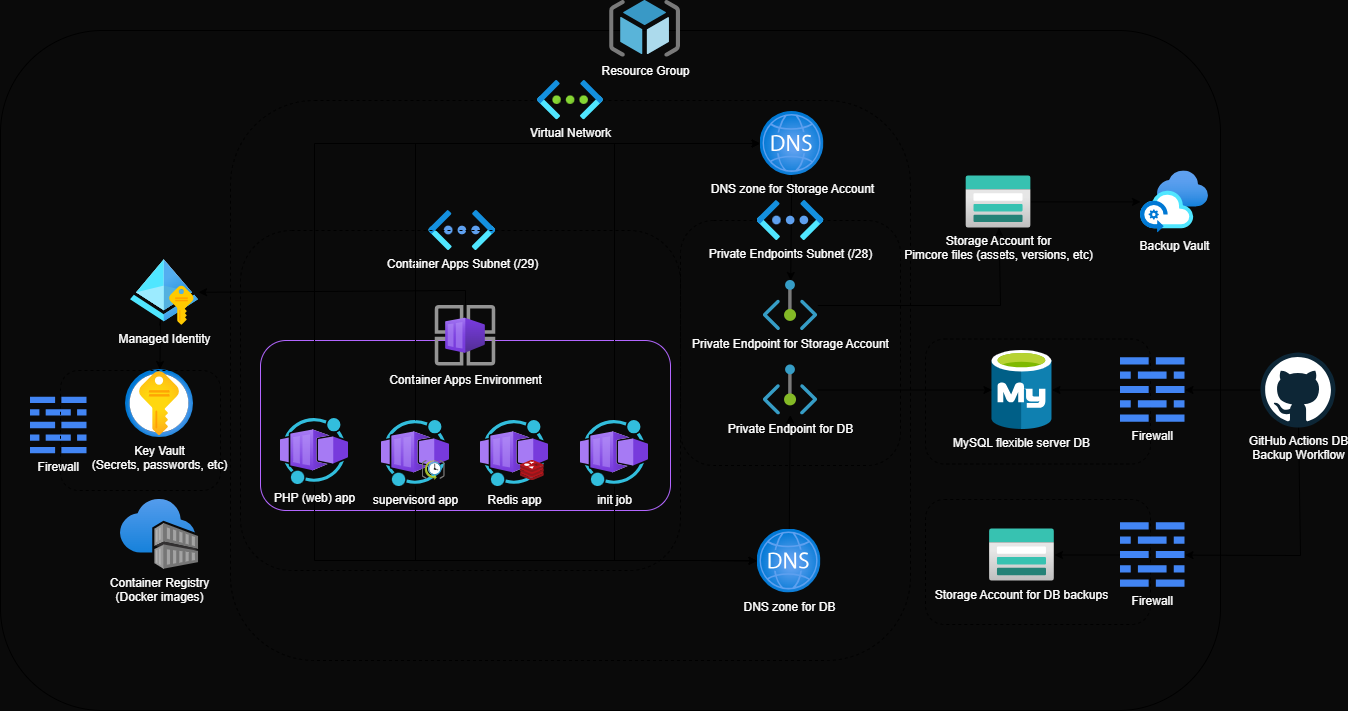

The diagram above was exported from draw.io. Its source (the exported page's mxGraphModel, read from the mxfile embedded in the PNG):
<mxGraphModel dx="2464" dy="941" grid="0" gridSize="10" guides="1" tooltips="1" connect="1" arrows="1" fold="1" page="1" pageScale="1" pageWidth="850" pageHeight="1100" background="#0A0A0A" math="0" shadow="0">
  <root>
    <mxCell id="0" />
    <mxCell id="1" parent="0" />
    <mxCell id="4" value="" style="rounded=1;whiteSpace=wrap;html=1;fillColor=none;fontColor=#FFFFFF;labelBackgroundColor=none;" parent="1" vertex="1">
      <mxGeometry x="-80" y="50" width="1220" height="680" as="geometry" />
    </mxCell>
    <mxCell id="105" value="" style="rounded=1;whiteSpace=wrap;html=1;dashed=1;labelBackgroundColor=none;fillColor=none;fontColor=#FFFFFF;" parent="1" vertex="1">
      <mxGeometry x="845" y="358.5" width="225" height="125" as="geometry" />
    </mxCell>
    <mxCell id="86" value="" style="rounded=1;whiteSpace=wrap;html=1;dashed=1;labelBackgroundColor=none;fillColor=none;fontColor=#FFFFFF;" parent="1" vertex="1">
      <mxGeometry x="150" y="120" width="680" height="560" as="geometry" />
    </mxCell>
    <mxCell id="102" value="" style="rounded=1;whiteSpace=wrap;html=1;dashed=1;labelBackgroundColor=none;fillColor=none;fontColor=#FFFFFF;" parent="1" vertex="1">
      <mxGeometry x="600" y="240" width="220" height="245" as="geometry" />
    </mxCell>
    <mxCell id="84" value="Container Apps Subnet (/29)" style="aspect=fixed;html=1;points=[];align=center;image;fontSize=12;image=img/lib/azure2/networking/Virtual_Networks_Classic.svg;dashed=1;labelBackgroundColor=none;fillColor=none;fontColor=#FFFFFF;" parent="1" vertex="1">
      <mxGeometry x="348.25" y="230" width="67" height="40" as="geometry" />
    </mxCell>
    <mxCell id="91" value="" style="rounded=1;whiteSpace=wrap;html=1;dashed=1;labelBackgroundColor=none;fillColor=none;fontColor=#FFFFFF;" parent="1" vertex="1">
      <mxGeometry x="845" y="519" width="225" height="125" as="geometry" />
    </mxCell>
    <mxCell id="89" value="" style="rounded=1;whiteSpace=wrap;html=1;dashed=1;labelBackgroundColor=none;fillColor=none;fontColor=#FFFFFF;" parent="1" vertex="1">
      <mxGeometry x="160" y="250" width="440" height="340" as="geometry" />
    </mxCell>
    <mxCell id="16" value="" style="rounded=1;whiteSpace=wrap;html=1;fillColor=none;strokeColor=#B266FF;fontColor=#FFFFFF;labelBackgroundColor=none;" parent="1" vertex="1">
      <mxGeometry x="180" y="360" width="410" height="170" as="geometry" />
    </mxCell>
    <mxCell id="17" value="Key Vault&lt;br&gt;(Secrets, passwords, etc)" style="image;aspect=fixed;html=1;points=[];align=center;fontSize=12;image=img/lib/azure2/security/Key_Vaults.svg;fontColor=#FFFFFF;labelBackgroundColor=none;" parent="1" vertex="1">
      <mxGeometry x="45.019999999999996" y="389" width="68" height="68" as="geometry" />
    </mxCell>
    <mxCell id="18" style="edgeStyle=orthogonalEdgeStyle;rounded=0;orthogonalLoop=1;jettySize=auto;html=1;fontColor=#FFFFFF;labelBackgroundColor=none;" parent="1" source="19" target="15" edge="1">
      <mxGeometry relative="1" as="geometry" />
    </mxCell>
    <mxCell id="19" value="Storage Account for &lt;br&gt;Pimcore files (assets, versions, etc)" style="image;aspect=fixed;html=1;points=[];align=center;fontSize=12;image=img/lib/azure2/storage/Storage_Accounts.svg;fontColor=#FFFFFF;labelBackgroundColor=none;" parent="1" vertex="1">
      <mxGeometry x="885.52" y="195.39" width="65" height="52" as="geometry" />
    </mxCell>
    <mxCell id="68" style="edgeStyle=none;rounded=0;html=1;fontColor=#FFFFFF;labelBackgroundColor=none;" parent="1" source="20" target="67" edge="1">
      <mxGeometry relative="1" as="geometry">
        <Array as="points">
          <mxPoint x="385" y="310" />
        </Array>
      </mxGeometry>
    </mxCell>
    <mxCell id="20" value="Container Apps Environment" style="image;aspect=fixed;html=1;points=[];align=center;fontSize=12;image=img/lib/azure2/other/Container_App_Environments.svg;fontColor=#FFFFFF;labelBackgroundColor=none;" parent="1" vertex="1">
      <mxGeometry x="354.75" y="325" width="60.5" height="60.5" as="geometry" />
    </mxCell>
    <mxCell id="21" value="Container Registry&lt;br&gt;(Docker images)" style="image;aspect=fixed;html=1;points=[];align=center;fontSize=12;image=img/lib/azure2/containers/Container_Registries.svg;fontColor=#FFFFFF;labelBackgroundColor=none;" parent="1" vertex="1">
      <mxGeometry x="39.999999999999986" y="519" width="78.03" height="70" as="geometry" />
    </mxCell>
    <mxCell id="5" value="&lt;div&gt;Resource Group&lt;/div&gt;" style="image;aspect=fixed;html=1;points=[];align=center;fontSize=12;image=img/lib/mscae/ResourceGroup.svg;fontColor=#FFFFFF;labelBackgroundColor=none;" parent="1" vertex="1">
      <mxGeometry x="529.138085106383" y="20" width="70.8598509701003" height="56.687880776080235" as="geometry" />
    </mxCell>
    <mxCell id="9" value="Storage Account for DB backups" style="image;aspect=fixed;html=1;points=[];align=center;fontSize=12;image=img/lib/azure2/storage/Storage_Accounts.svg;fontColor=#FFFFFF;labelBackgroundColor=none;" parent="1" vertex="1">
      <mxGeometry x="908.96" y="548.5" width="65" height="52" as="geometry" />
    </mxCell>
    <mxCell id="10" value="MySQL flexible server DB" style="image;aspect=fixed;html=1;points=[];align=center;fontSize=12;image=img/lib/mscae/Azure_Database_for_MySQL_servers.svg;labelBackgroundColor=none;fontColor=#FFFFFF;" parent="1" vertex="1">
      <mxGeometry x="911.44" y="370" width="60.04" height="79" as="geometry" />
    </mxCell>
    <mxCell id="15" value="Backup Vault" style="image;aspect=fixed;html=1;points=[];align=center;fontSize=12;image=img/lib/azure2/other/Azure_Backup_Center.svg;fontColor=#FFFFFF;labelBackgroundColor=none;" parent="1" vertex="1">
      <mxGeometry x="1060" y="190.39" width="68" height="62" as="geometry" />
    </mxCell>
    <mxCell id="41" value="Virtual Network" style="image;aspect=fixed;html=1;points=[];align=center;fontSize=12;image=img/lib/azure2/networking/Virtual_Networks.svg;fontColor=#FFFFFF;labelBackgroundColor=none;" parent="1" vertex="1">
      <mxGeometry x="457.0090322580645" y="100" width="65.98484848484848" height="39.39393939393939" as="geometry" />
    </mxCell>
    <mxCell id="64" style="edgeStyle=none;rounded=0;html=1;fontColor=#FFFFFF;labelBackgroundColor=none;" parent="1" source="52" target="10" edge="1">
      <mxGeometry relative="1" as="geometry">
        <Array as="points" />
      </mxGeometry>
    </mxCell>
    <mxCell id="61" style="edgeStyle=none;html=1;rounded=0;fontColor=#FFFFFF;labelBackgroundColor=none;" parent="1" source="28" target="92" edge="1">
      <mxGeometry relative="1" as="geometry">
        <Array as="points">
          <mxPoint x="234" y="580" />
          <mxPoint x="620" y="580" />
        </Array>
      </mxGeometry>
    </mxCell>
    <mxCell id="62" style="edgeStyle=none;rounded=0;html=1;fontColor=#FFFFFF;labelBackgroundColor=none;" parent="1" source="33" target="92" edge="1">
      <mxGeometry relative="1" as="geometry">
        <Array as="points">
          <mxPoint x="335" y="580" />
          <mxPoint x="500" y="580" />
          <mxPoint x="620" y="580" />
        </Array>
      </mxGeometry>
    </mxCell>
    <mxCell id="63" style="edgeStyle=none;rounded=0;html=1;fontColor=#FFFFFF;labelBackgroundColor=none;" parent="1" source="73" target="92" edge="1">
      <mxGeometry relative="1" as="geometry">
        <mxPoint x="534" y="440" as="sourcePoint" />
        <Array as="points">
          <mxPoint x="534" y="580" />
          <mxPoint x="620" y="580" />
        </Array>
      </mxGeometry>
    </mxCell>
    <mxCell id="69" style="edgeStyle=none;rounded=0;html=1;fontColor=#FFFFFF;labelBackgroundColor=none;" parent="1" source="67" target="17" edge="1">
      <mxGeometry relative="1" as="geometry">
        <Array as="points">
          <mxPoint x="80" y="339" />
        </Array>
      </mxGeometry>
    </mxCell>
    <mxCell id="67" value="Managed Identity" style="aspect=fixed;html=1;points=[];align=center;image;fontSize=12;image=img/lib/azure2/identity/Managed_Identities.svg;fontColor=#FFFFFF;labelBackgroundColor=none;" parent="1" vertex="1">
      <mxGeometry x="50.03" y="279" width="68" height="66" as="geometry" />
    </mxCell>
    <mxCell id="70" value="Firewall" style="editableCssRules=.*;shape=image;verticalLabelPosition=bottom;labelBackgroundColor=none;verticalAlign=top;aspect=fixed;imageAspect=0;image=data:image/svg+xml,(base64 omitted: 664 chars);fontColor=#FFFFFF;" parent="1" vertex="1">
      <mxGeometry x="-50" y="416.75" width="56.5" height="56.5" as="geometry" />
    </mxCell>
    <mxCell id="75" style="edgeStyle=none;rounded=0;html=1;fontColor=#FFFFFF;labelBackgroundColor=none;" parent="1" source="72" target="19" edge="1">
      <mxGeometry relative="1" as="geometry">
        <Array as="points">
          <mxPoint x="920" y="325" />
        </Array>
      </mxGeometry>
    </mxCell>
    <mxCell id="72" value="Private Endpoint for Storage Account" style="aspect=fixed;html=1;points=[];align=center;image;fontSize=12;image=img/lib/azure2/networking/Private_Endpoint.svg;fontColor=#FFFFFF;labelBackgroundColor=none;" parent="1" vertex="1">
      <mxGeometry x="682.72" y="300" width="54.55" height="50" as="geometry" />
    </mxCell>
    <mxCell id="111" style="edgeStyle=none;rounded=0;html=1;fontColor=#FFFFFF;labelBackgroundColor=none;" parent="1" source="73" target="93" edge="1">
      <mxGeometry relative="1" as="geometry">
        <Array as="points">
          <mxPoint x="534" y="163" />
        </Array>
      </mxGeometry>
    </mxCell>
    <mxCell id="73" value="init job" style="aspect=fixed;html=1;points=[];align=center;image;fontSize=12;image=img/lib/azure2/other/Worker_Container_App.svg;fontColor=#FFFFFF;labelBackgroundColor=none;" parent="1" vertex="1">
      <mxGeometry x="500" y="440" width="68" height="66" as="geometry" />
    </mxCell>
    <mxCell id="113" style="edgeStyle=none;rounded=0;html=1;fontColor=#FFFFFF;labelBackgroundColor=none;" parent="1" source="81" target="9" edge="1">
      <mxGeometry relative="1" as="geometry" />
    </mxCell>
    <mxCell id="81" value="Firewall" style="editableCssRules=.*;shape=image;verticalLabelPosition=bottom;labelBackgroundColor=none;verticalAlign=top;aspect=fixed;imageAspect=0;image=data:image/svg+xml,(base64 omitted: 664 chars);dashed=1;fillColor=none;fontColor=#FFFFFF;" parent="1" vertex="1">
      <mxGeometry x="1040" y="542.25" width="64.5" height="64.5" as="geometry" />
    </mxCell>
    <mxCell id="109" style="edgeStyle=none;rounded=0;html=1;fontColor=#FFFFFF;labelBackgroundColor=none;" parent="1" source="28" target="93" edge="1">
      <mxGeometry relative="1" as="geometry">
        <Array as="points">
          <mxPoint x="234" y="163" />
        </Array>
      </mxGeometry>
    </mxCell>
    <mxCell id="28" value="PHP (web) app" style="image;aspect=fixed;html=1;points=[];align=center;fontSize=12;image=img/lib/azure2/other/Worker_Container_App.svg;fontColor=#FFFFFF;labelBackgroundColor=none;" parent="1" vertex="1">
      <mxGeometry x="200" y="438" width="68" height="66" as="geometry" />
    </mxCell>
    <mxCell id="82" value="" style="group;fontColor=#FFFFFF;labelBackgroundColor=none;" parent="1" vertex="1" connectable="0">
      <mxGeometry x="301" y="440" width="68" height="66" as="geometry" />
    </mxCell>
    <mxCell id="33" value="supervisord app" style="image;aspect=fixed;html=1;points=[];align=center;fontSize=12;image=img/lib/azure2/other/Worker_Container_App.svg;fontColor=#FFFFFF;labelBackgroundColor=none;" parent="82" vertex="1">
      <mxGeometry width="68" height="66" as="geometry" />
    </mxCell>
    <mxCell id="34" value="" style="image;aspect=fixed;html=1;points=[];align=center;fontSize=12;image=img/lib/mscae/SchedulerJobCollection.svg;fontColor=#FFFFFF;labelBackgroundColor=none;" parent="82" vertex="1">
      <mxGeometry x="40.5" y="40" width="23.26" height="20" as="geometry" />
    </mxCell>
    <mxCell id="83" value="" style="group;fontColor=#FFFFFF;labelBackgroundColor=none;" parent="1" vertex="1" connectable="0">
      <mxGeometry x="400" y="440" width="68" height="66" as="geometry" />
    </mxCell>
    <mxCell id="38" value="Redis app" style="image;aspect=fixed;html=1;points=[];align=center;fontSize=12;image=img/lib/azure2/other/Worker_Container_App.svg;fontColor=#FFFFFF;labelBackgroundColor=none;" parent="83" vertex="1">
      <mxGeometry width="68" height="66" as="geometry" />
    </mxCell>
    <mxCell id="39" value="" style="image;aspect=fixed;html=1;points=[];align=center;fontSize=12;image=img/lib/mscae/Cache_Redis_Product.svg;fontColor=#FFFFFF;labelBackgroundColor=none;" parent="83" vertex="1">
      <mxGeometry x="40" y="40" width="23.81" height="20" as="geometry" />
    </mxCell>
    <mxCell id="90" value="" style="rounded=1;whiteSpace=wrap;html=1;dashed=1;labelBackgroundColor=none;fillColor=none;fontColor=#FFFFFF;" parent="1" vertex="1">
      <mxGeometry x="-20" y="390" width="160" height="120" as="geometry" />
    </mxCell>
    <mxCell id="94" style="edgeStyle=none;rounded=0;html=1;fontColor=#FFFFFF;labelBackgroundColor=none;" parent="1" source="92" target="52" edge="1">
      <mxGeometry relative="1" as="geometry" />
    </mxCell>
    <mxCell id="92" value="DNS zone for DB" style="aspect=fixed;html=1;points=[];align=center;image;fontSize=12;image=img/lib/azure2/networking/DNS_Zones.svg;dashed=1;labelBackgroundColor=none;fillColor=none;fontColor=#FFFFFF;" parent="1" vertex="1">
      <mxGeometry x="676.5" y="548.5" width="64" height="64" as="geometry" />
    </mxCell>
    <mxCell id="114" style="edgeStyle=none;rounded=0;html=1;fontColor=#FFFFFF;labelBackgroundColor=none;" parent="1" source="93" target="72" edge="1">
      <mxGeometry relative="1" as="geometry" />
    </mxCell>
    <mxCell id="93" value="DNS zone for Storage Account" style="aspect=fixed;html=1;points=[];align=center;image;fontSize=12;image=img/lib/azure2/networking/DNS_Zones.svg;dashed=1;labelBackgroundColor=none;fillColor=none;fontColor=#FFFFFF;" parent="1" vertex="1">
      <mxGeometry x="679.5" y="131" width="64" height="64" as="geometry" />
    </mxCell>
    <mxCell id="96" style="edgeStyle=none;rounded=0;html=1;fontColor=#FFFFFF;labelBackgroundColor=none;" parent="1" source="95" target="81" edge="1">
      <mxGeometry relative="1" as="geometry">
        <mxPoint x="1197.5000000000005" y="600.0000000000002" as="targetPoint" />
        <Array as="points">
          <mxPoint x="1220" y="575" />
        </Array>
      </mxGeometry>
    </mxCell>
    <mxCell id="108" style="edgeStyle=none;rounded=0;html=1;fontColor=#FFFFFF;labelBackgroundColor=none;" parent="1" source="95" target="106" edge="1">
      <mxGeometry relative="1" as="geometry" />
    </mxCell>
    <mxCell id="95" value="GitHub Actions DB &lt;br&gt;Backup Workflow" style="dashed=0;outlineConnect=0;html=1;align=center;labelPosition=center;verticalLabelPosition=bottom;verticalAlign=top;shape=mxgraph.weblogos.github;labelBackgroundColor=none;fillColor=none;fontColor=#FFFFFF;" parent="1" vertex="1">
      <mxGeometry x="1180" y="372" width="75" height="75" as="geometry" />
    </mxCell>
    <mxCell id="52" value="Private Endpoint for DB" style="aspect=fixed;html=1;points=[];align=center;image;fontSize=12;image=img/lib/azure2/networking/Private_Endpoint.svg;fontColor=#FFFFFF;labelBackgroundColor=none;" parent="1" vertex="1">
      <mxGeometry x="682.72" y="384.5" width="54.55" height="50" as="geometry" />
    </mxCell>
    <mxCell id="103" value="Private Endpoints Subnet (/28)" style="aspect=fixed;html=1;points=[];align=center;image;fontSize=12;image=img/lib/azure2/networking/Virtual_Networks_Classic.svg;dashed=1;labelBackgroundColor=none;fillColor=none;fontColor=#FFFFFF;" parent="1" vertex="1">
      <mxGeometry x="676.5" y="220" width="67" height="40" as="geometry" />
    </mxCell>
    <mxCell id="112" style="edgeStyle=none;rounded=0;html=1;fontColor=#FFFFFF;labelBackgroundColor=none;" parent="1" source="106" target="10" edge="1">
      <mxGeometry relative="1" as="geometry" />
    </mxCell>
    <mxCell id="106" value="Firewall" style="editableCssRules=.*;shape=image;verticalLabelPosition=bottom;labelBackgroundColor=none;verticalAlign=top;aspect=fixed;imageAspect=0;image=data:image/svg+xml,(base64 omitted: 664 chars);dashed=1;fillColor=none;fontColor=#FFFFFF;" parent="1" vertex="1">
      <mxGeometry x="1040" y="377.25" width="64.5" height="64.5" as="geometry" />
    </mxCell>
    <mxCell id="110" style="edgeStyle=none;rounded=0;html=1;fontColor=#FFFFFF;labelBackgroundColor=none;" parent="1" source="33" target="93" edge="1">
      <mxGeometry relative="1" as="geometry">
        <Array as="points">
          <mxPoint x="335" y="163" />
        </Array>
      </mxGeometry>
    </mxCell>
  </root>
</mxGraphModel>